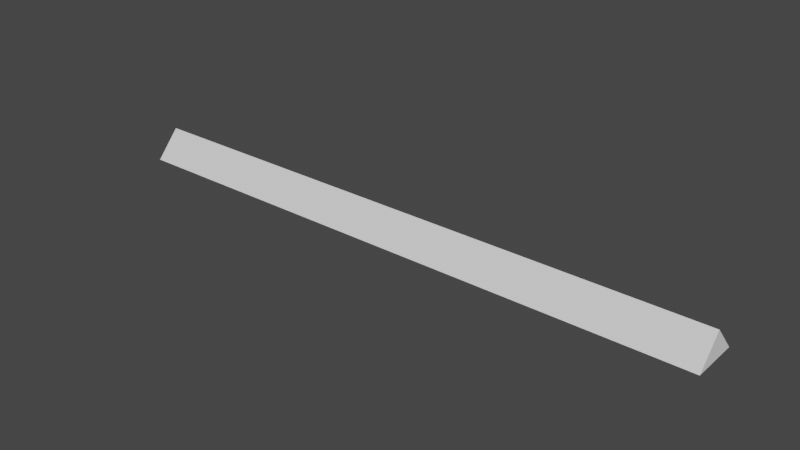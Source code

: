 # Source: p13.blend  (saved by Blender 3.0.42; exported with 4.5.12 LTS)
import bpy
from mathutils import Matrix  # noqa: F401  (used for matrix-valued properties, if any)

bpy.ops.wm.read_factory_settings(use_empty=True)
scene = bpy.context.scene
scene.name = 'Scene'

# ---- collections
col_collection = bpy.data.collections.new('Collection'); scene.collection.children.link(col_collection)

# ---- world
world_world = bpy.data.worlds.new('World'); scene.world = world_world
world_world.use_nodes = True; world_world.node_tree.nodes.clear()
_N = world_world.node_tree.nodes; _L = world_world.node_tree.links
n0 = _N.new('ShaderNodeOutputWorld'); n0.name = 'World Output'; n0.location = (300, 300)
n1 = _N.new('ShaderNodeBackground'); n1.name = 'Background'; n1.location = (10, 300)
n1.inputs[0].default_value = (0.05088, 0.05088, 0.05088, 1.0)
_L.new(n1.outputs[0], n0.inputs[0])
n0.is_active_output = True
world_world.color = (0.05088, 0.05088, 0.05088)
world_world.use_sun_shadow = False
world_world.sun_shadow_jitter_overblur = 0.0

# ---- meshes
me_cube_001 = bpy.data.meshes.new('Cube.001')
me_cube_001.from_pydata([(-1.0, -1.0, -1.0), (-1.0, 0.0, 2.0), (-1.0, 1.0, -1.0), (1.0, -1.0, -1.0), (1.0, 0.0, 2.0), (1.0, 1.0, -1.0)], [], [(5, 4, 3), (0, 1, 2), (3, 4, 1, 0), (2, 5, 3, 0), (2, 1, 4, 5)])
_uv = me_cube_001.uv_layers.new(name='UVMap')
_uv.uv.foreach_set('vector', [0.375, 0.5, 0.625, 0.75, 0.375, 0.75, 0.375, 1.0, 0.625, 1.0, 0.125, 0.5, 0.375, 0.75, 0.625, 0.75, 0.625, 1.0, 0.375, 1.0, 0.125, 0.5, 0.375, 0.5, 0.375, 0.75, 0.125, 0.75, 0.125, 0.5, 0.625, 1.0, 0.625, 0.75, 0.375, 0.5])
me_cube_001.use_remesh_fix_poles = True
me_cube_001.use_remesh_preserve_attributes = False
me_cube_001.update()

# ---- objects
ob_cube = bpy.data.objects.new('Cube', me_cube_001)

# ---- transforms, parenting, visibility, modifiers, constraints
ob_cube.location = (0.0, 0.0, 0.0)
ob_cube.scale = (50.0, 4.0, 1.5)

# ---- collection membership
col_collection.objects.link(ob_cube)

# ---- scene / render settings (as saved in the file)
scene.frame_start = 1; scene.frame_end = 250; scene.frame_set(1)
scene.render.engine = 'BLENDER_EEVEE_NEXT'
scene.cycles.sampling_pattern = 'TABULATED_SOBOL'
scene.cycles.use_light_tree = False
scene.view_settings.view_transform = 'Filmic'
bpy.context.view_layer.update()

# ---- added for rendering (the .blend has no active camera and no usable light): camera, sun
cam_auto = bpy.data.cameras.new('AutoCamera')
cam_auto.lens = 50.0
cam_auto.sensor_width = 36.0
cam_auto.clip_end = 1630.59
ob_auto_camera = bpy.data.objects.new('AutoCamera', cam_auto)
scene.collection.objects.link(ob_auto_camera)
ob_auto_camera.location = (92.9114, -111.494, 75.0791)
ob_auto_camera.rotation_euler = (1.09748, -7.21219e-08, 0.694738)
scene.camera = ob_auto_camera
light_auto_sun = bpy.data.lights.new('AutoSun', 'SUN')
light_auto_sun.energy = 3.0
light_auto_sun.angle = 0.0523599
ob_auto_sun = bpy.data.objects.new('AutoSun', light_auto_sun)
scene.collection.objects.link(ob_auto_sun)
ob_auto_sun.rotation_euler = (0.872665, 0.174533, 0.523599)
bpy.context.view_layer.update()

